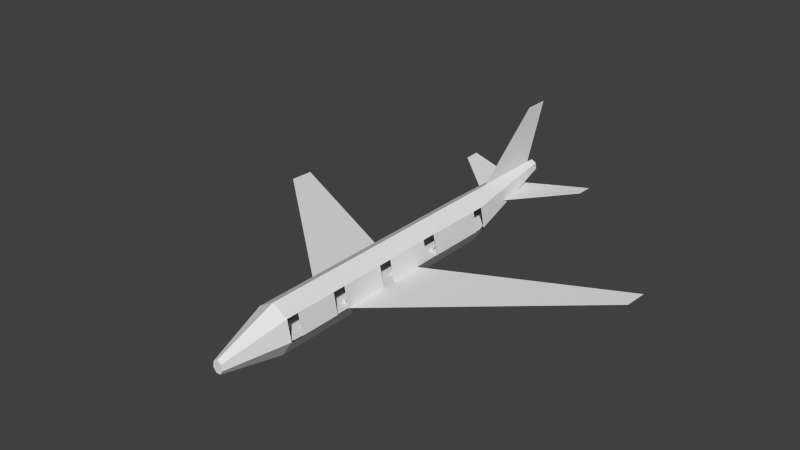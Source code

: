 # Source: simple_boeing_with_seats.blend  (saved by Blender 2.76.0; exported with 4.5.12 LTS)
import bpy
from mathutils import Matrix  # noqa: F401  (used for matrix-valued properties, if any)

bpy.ops.wm.read_factory_settings(use_empty=True)
scene = bpy.context.scene
scene.name = 'Scene'

# ---- collections
col_collection_5 = bpy.data.collections.new('Collection 5'); scene.collection.children.link(col_collection_5)

# ---- world
world_world = bpy.data.worlds.new('World'); scene.world = world_world
world_world.color = (0.05088, 0.05088, 0.05088)
world_world.use_sun_shadow = False
world_world.sun_shadow_jitter_overblur = 0.0
world_world.cycles.sampling_method = 'MANUAL'
world_world.cycles.sample_map_resolution = 256

# ---- meshes
me_plane_160 = bpy.data.meshes.new('Plane.160')
me_plane_160.from_pydata([(-0.3048, -0.3036, -2.806), (0.3048, -0.3036, -2.806), (-0.3048, 0.306, -2.806), (0.3048, 0.306, -2.806), (0.04674, -0.3039, -1.968), (0.3036, -0.3039, -1.968), (0.04674, 0.3057, -1.968), (0.3036, 0.3057, -1.968), (0.04551, -0.3013, -1.967), (0.04551, -0.3009, -2.806), (0.04528, 0.303, -1.967), (0.04528, 0.3033, -2.806), (-0.3048, -1.027, -2.806), (0.3048, -1.027, -2.806), (-0.3048, -0.4172, -2.806), (0.3048, -0.4172, -2.806), (0.04674, -1.027, -1.968), (0.3036, -1.027, -1.968), (0.04674, -0.4176, -1.968), (0.3036, -0.4176, -1.968), (0.04551, -1.024, -1.968), (0.04551, -1.024, -2.807), (0.04528, -0.4203, -1.967), (0.04528, -0.4199, -2.806), (-0.3048, -3.961, -2.808), (0.3048, -3.961, -2.808), (-0.3048, -3.352, -2.808), (0.3048, -3.352, -2.808), (0.04674, -3.962, -1.97), (0.3036, -3.962, -1.97), (0.04674, -3.352, -1.97), (0.3036, -3.352, -1.97), (0.04551, -3.959, -1.97), (0.04551, -3.959, -2.809), (0.04528, -3.355, -1.969), (0.04528, -3.355, -2.808), (-0.3048, -4.685, -2.809), (0.3048, -4.685, -2.809), (-0.3048, -4.075, -2.809), (0.3048, -4.075, -2.809), (0.04674, -4.685, -1.971), (0.3036, -4.685, -1.971), (0.04674, -4.075, -1.971), (0.3036, -4.075, -1.971), (0.04551, -4.682, -1.97), (0.04551, -4.682, -2.809), (0.04528, -4.078, -1.97), (0.04528, -4.078, -2.809), (-0.3048, -0.3025, -5.274), (0.3048, -0.3025, -5.274), (-0.3048, 0.3071, -5.274), (0.3048, 0.3071, -5.274), (0.04674, -0.3029, -4.436), (0.3036, -0.3029, -4.436), (0.04674, 0.3067, -4.436), (0.3036, 0.3067, -4.436), (0.04551, -0.3002, -4.435), (0.04551, -0.2998, -5.274), (0.04528, 0.304, -4.435), (0.04528, 0.3044, -5.274), (-0.3048, -1.026, -5.274), (0.3048, -1.026, -5.274), (-0.3048, -0.4161, -5.274), (0.3048, -0.4161, -5.274), (0.04674, -1.026, -4.436), (0.3036, -1.026, -4.436), (0.04674, -0.4165, -4.436), (0.3036, -0.4165, -4.436), (0.04551, -1.023, -4.436), (0.04551, -1.023, -5.275), (0.04528, -0.4192, -4.435), (0.04528, -0.4188, -5.274), (-0.3048, -3.96, -5.276), (0.3048, -3.96, -5.276), (-0.3048, -3.351, -5.276), (0.3048, -3.351, -5.276), (0.04674, -3.961, -4.438), (0.3036, -3.961, -4.438), (0.04674, -3.351, -4.438), (0.3036, -3.351, -4.438), (0.04551, -3.958, -4.438), (0.04551, -3.958, -5.277), (0.04528, -3.354, -4.437), (0.04528, -3.353, -5.276), (-0.3048, -4.684, -5.277), (0.3048, -4.684, -5.277), (-0.3048, -4.074, -5.277), (0.3048, -4.074, -5.277), (0.04674, -4.684, -4.439), (0.3036, -4.684, -4.439), (0.04674, -4.074, -4.439), (0.3036, -4.074, -4.439), (0.04551, -4.681, -4.438), (0.04551, -4.681, -5.277), (0.04528, -4.077, -4.438), (0.04528, -4.077, -5.277), (-0.3048, -0.3015, -7.515), (0.3048, -0.3015, -7.515), (-0.3048, 0.3081, -7.515), (0.3048, 0.3081, -7.515), (0.04674, -0.3019, -6.677), (0.3036, -0.3019, -6.677), (0.04674, 0.3077, -6.677), (0.3036, 0.3077, -6.677), (0.04551, -0.2992, -6.676), (0.04551, -0.2988, -7.516), (0.04528, 0.305, -6.676), (0.04528, 0.3054, -7.515), (-0.3048, -1.025, -7.516), (0.3048, -1.025, -7.516), (-0.3048, -0.4152, -7.516), (0.3048, -0.4152, -7.516), (0.04674, -1.025, -6.678), (0.3036, -1.025, -6.678), (0.04674, -0.4155, -6.678), (0.3036, -0.4155, -6.678), (0.04551, -1.022, -6.677), (0.04551, -1.022, -7.516), (0.04528, -0.4182, -6.676), (0.04528, -0.4178, -7.516), (-0.3048, -3.959, -7.518), (0.3048, -3.959, -7.518), (-0.3048, -3.35, -7.518), (0.3048, -3.35, -7.518), (0.04674, -3.96, -6.68), (0.3036, -3.96, -6.68), (0.04674, -3.35, -6.68), (0.3036, -3.35, -6.68), (0.04551, -3.957, -6.679), (0.04551, -3.957, -7.518), (0.04528, -3.353, -6.679), (0.04528, -3.352, -7.518), (-0.3048, -4.683, -7.518), (0.3048, -4.683, -7.518), (-0.3048, -4.073, -7.518), (0.3048, -4.073, -7.518), (0.04674, -4.683, -6.68), (0.3036, -4.683, -6.68), (0.04674, -4.073, -6.68), (0.3036, -4.073, -6.68), (0.04551, -4.68, -6.679), (0.04551, -4.68, -7.519), (0.04528, -4.076, -6.679), (0.04528, -4.076, -7.518), (-0.3048, -0.2996, -12.0), (0.3048, -0.2996, -12.0), (-0.3048, 0.31, -12.0), (0.3048, 0.31, -12.0), (0.04674, -0.3, -11.16), (0.3036, -0.3, -11.16), (0.04674, 0.3096, -11.16), (0.3036, 0.3096, -11.16), (0.04551, -0.2973, -11.16), (0.04551, -0.2969, -12.0), (0.04528, 0.307, -11.16), (0.04528, 0.3073, -12.0), (-0.3048, -1.023, -12.0), (0.3048, -1.023, -12.0), (-0.3048, -0.4132, -12.0), (0.3048, -0.4132, -12.0), (0.04674, -1.023, -11.16), (0.3036, -1.023, -11.16), (0.04674, -0.4136, -11.16), (0.3036, -0.4136, -11.16), (0.04551, -1.02, -11.16), (0.04551, -1.02, -12.0), (0.04528, -0.4163, -11.16), (0.04528, -0.4159, -12.0), (-0.3048, -3.957, -12.0), (0.3048, -3.957, -12.0), (-0.3048, -3.348, -12.0), (0.3048, -3.348, -12.0), (0.04674, -3.958, -11.16), (0.3036, -3.958, -11.16), (0.04674, -3.348, -11.16), (0.3036, -3.348, -11.16), (0.04551, -3.955, -11.16), (0.04551, -3.955, -12.0), (0.04528, -3.351, -11.16), (0.04528, -3.351, -12.0), (-0.3048, -4.681, -12.0), (0.3048, -4.681, -12.0), (-0.3048, -4.071, -12.0), (0.3048, -4.071, -12.0), (0.04674, -4.681, -11.16), (0.3036, -4.681, -11.16), (0.04674, -4.071, -11.16), (0.3036, -4.071, -11.16), (0.04551, -4.678, -11.16), (0.04551, -4.678, -12.0), (0.04528, -4.074, -11.16), (0.04528, -4.074, -12.0), (-0.3048, -0.2984, -14.62), (0.3048, -0.2984, -14.62), (-0.3048, 0.3112, -14.62), (0.3048, 0.3112, -14.62), (0.04674, -0.2988, -13.78), (0.3036, -0.2988, -13.78), (0.04674, 0.3108, -13.78), (0.3036, 0.3108, -13.78), (0.04551, -0.2961, -13.78), (0.04551, -0.2958, -14.62), (0.04528, 0.3081, -13.78), (0.04528, 0.3085, -14.62), (-0.3048, -1.022, -14.62), (0.3048, -1.022, -14.62), (-0.3048, -0.4121, -14.62), (0.3048, -0.4121, -14.62), (0.04674, -1.022, -13.78), (0.3036, -1.022, -13.78), (0.04674, -0.4124, -13.78), (0.3036, -0.4124, -13.78), (0.04551, -1.019, -13.78), (0.04551, -1.019, -14.62), (0.04528, -0.4151, -13.78), (0.04528, -0.4148, -14.62), (-0.3048, -3.956, -14.62), (0.3048, -3.956, -14.62), (-0.3048, -3.347, -14.62), (0.3048, -3.347, -14.62), (0.04674, -3.957, -13.78), (0.3036, -3.957, -13.78), (0.04674, -3.347, -13.78), (0.3036, -3.347, -13.78), (0.04551, -3.954, -13.78), (0.04551, -3.954, -14.62), (0.04528, -3.35, -13.78), (0.04528, -3.349, -14.62), (-0.3048, -4.68, -14.62), (0.3048, -4.68, -14.62), (-0.3048, -4.07, -14.62), (0.3048, -4.07, -14.62), (0.04674, -4.68, -13.78), (0.3036, -4.68, -13.78), (0.04674, -4.07, -13.78), (0.3036, -4.07, -13.78), (0.04551, -4.677, -13.78), (0.04551, -4.677, -14.62), (0.04528, -4.073, -13.78), (0.04528, -4.073, -14.62), (-0.3048, -0.2973, -17.34), (0.3048, -0.2973, -17.34), (-0.3048, 0.3123, -17.34), (0.3048, 0.3123, -17.34), (0.04674, -0.2976, -16.5), (0.3036, -0.2976, -16.5), (0.04674, 0.312, -16.5), (0.3036, 0.312, -16.5), (0.04551, -0.2949, -16.5), (0.04551, -0.2946, -17.34), (0.04528, 0.3093, -16.5), (0.04528, 0.3096, -17.34), (-0.3048, -1.02, -17.34), (0.3048, -1.02, -17.34), (-0.3048, -0.4109, -17.34), (0.3048, -0.4109, -17.34), (0.04674, -1.021, -16.5), (0.3036, -1.021, -16.5), (0.04674, -0.4113, -16.5), (0.3036, -0.4113, -16.5), (0.04551, -1.018, -16.5), (0.04551, -1.018, -17.34), (0.04528, -0.4139, -16.5), (0.04528, -0.4136, -17.34), (-0.3048, -3.955, -17.34), (0.3048, -3.955, -17.34), (-0.3048, -3.346, -17.34), (0.3048, -3.346, -17.34), (0.04674, -3.955, -16.5), (0.3036, -3.955, -16.5), (0.04674, -3.346, -16.5), (0.3036, -3.346, -16.5), (0.04551, -3.953, -16.5), (0.04551, -3.952, -17.34), (0.04528, -3.349, -16.5), (0.04528, -3.348, -17.34), (-0.3048, -4.678, -17.34), (0.3048, -4.678, -17.34), (-0.3048, -4.069, -17.34), (0.3048, -4.069, -17.34), (0.04674, -4.679, -16.5), (0.3036, -4.679, -16.5), (0.04674, -4.069, -16.5), (0.3036, -4.069, -16.5), (0.04551, -4.676, -16.5), (0.04551, -4.676, -17.34), (0.04528, -4.072, -16.5), (0.04528, -4.071, -17.34), (-0.3048, -0.2947, -23.18), (0.3048, -0.2947, -23.18), (-0.3048, 0.3149, -23.18), (0.3048, 0.3149, -23.18), (0.04674, -0.2951, -22.34), (0.3036, -0.2951, -22.34), (0.04674, 0.3145, -22.34), (0.3036, 0.3145, -22.34), (0.04551, -0.2924, -22.34), (0.04551, -0.292, -23.18), (0.04528, 0.3118, -22.34), (0.04528, 0.3122, -23.18), (-0.3048, -1.018, -23.18), (0.3048, -1.018, -23.18), (-0.3048, -0.4084, -23.18), (0.3048, -0.4084, -23.18), (0.04674, -1.018, -22.34), (0.3036, -1.018, -22.34), (0.04674, -0.4087, -22.34), (0.3036, -0.4087, -22.34), (0.04551, -1.016, -22.34), (0.04551, -1.015, -23.18), (0.04528, -0.4114, -22.34), (0.04528, -0.411, -23.18), (-0.3048, -3.953, -23.18), (0.3048, -3.953, -23.18), (-0.3048, -3.343, -23.18), (0.3048, -3.343, -23.18), (0.04674, -3.953, -22.34), (0.3036, -3.953, -22.34), (0.04674, -3.343, -22.34), (0.3036, -3.343, -22.34), (0.04551, -3.95, -22.34), (0.04551, -3.95, -23.18), (0.04528, -3.346, -22.34), (0.04528, -3.346, -23.18), (-0.3048, -4.676, -23.18), (0.3048, -4.676, -23.18), (-0.3048, -4.066, -23.18), (0.3048, -4.066, -23.18), (0.04674, -4.676, -22.34), (0.3036, -4.676, -22.34), (0.04674, -4.067, -22.34), (0.3036, -4.067, -22.34), (0.04551, -4.673, -22.34), (0.04551, -4.673, -23.18), (0.04528, -4.069, -22.34), (0.04528, -4.069, -23.18), (-0.3048, -0.2933, -26.43), (0.3048, -0.2933, -26.43), (-0.3048, 0.3163, -26.43), (0.3048, 0.3163, -26.43), (0.04674, -0.2937, -25.59), (0.3036, -0.2937, -25.59), (0.04674, 0.3159, -25.59), (0.3036, 0.3159, -25.59), (0.04551, -0.291, -25.59), (0.04551, -0.2906, -26.43), (0.04528, 0.3132, -25.59), (0.04528, 0.3136, -26.43), (-0.3048, -1.017, -26.43), (0.3048, -1.017, -26.43), (-0.3048, -0.4069, -26.43), (0.3048, -0.4069, -26.43), (0.04674, -1.017, -25.59), (0.3036, -1.017, -25.59), (0.04674, -0.4073, -25.59), (0.3036, -0.4073, -25.59), (0.04551, -1.014, -25.59), (0.04551, -1.014, -26.43), (0.04528, -0.41, -25.59), (0.04528, -0.4096, -26.43), (-0.3048, -3.951, -26.43), (0.3048, -3.951, -26.43), (-0.3048, -3.342, -26.43), (0.3048, -3.342, -26.43), (0.04674, -3.952, -25.59), (0.3036, -3.952, -25.59), (0.04674, -3.342, -25.59), (0.3036, -3.342, -25.59), (0.04551, -3.949, -25.59), (0.04551, -3.948, -26.43), (0.04528, -3.345, -25.59), (0.04528, -3.344, -26.43), (-0.3048, -4.674, -26.43), (0.3048, -4.674, -26.43), (-0.3048, -4.065, -26.43), (0.3048, -4.065, -26.43), (0.04674, -4.675, -25.59), (0.3036, -4.675, -25.59), (0.04674, -4.065, -25.59), (0.3036, -4.065, -25.59), (0.04551, -4.672, -25.59), (0.04551, -4.672, -26.43), (0.04528, -4.068, -25.59), (0.04528, -4.067, -26.43), (-0.3048, -0.2921, -29.26), (0.3048, -0.2921, -29.26), (-0.3048, 0.3175, -29.26), (0.3048, 0.3175, -29.26), (0.04674, -0.2924, -28.42), (0.3036, -0.2924, -28.42), (0.04674, 0.3172, -28.42), (0.3036, 0.3172, -28.42), (0.04551, -0.2898, -28.42), (0.04551, -0.2894, -29.26), (0.04528, 0.3145, -28.42), (0.04528, 0.3148, -29.26), (-0.3048, -1.015, -29.26), (0.3048, -1.015, -29.26), (-0.3048, -0.4057, -29.26), (0.3048, -0.4057, -29.26), (0.04674, -1.016, -28.42), (0.3036, -1.016, -28.42), (0.04674, -0.4061, -28.42), (0.3036, -0.4061, -28.42), (0.04551, -1.013, -28.42), (0.04551, -1.013, -29.26), (0.04528, -0.4088, -28.42), (0.04528, -0.4084, -29.26), (-0.3048, -3.95, -29.26), (0.3048, -3.95, -29.26), (-0.3048, -3.34, -29.26), (0.3048, -3.34, -29.26), (0.04674, -3.95, -28.42), (0.3036, -3.95, -28.42), (0.04674, -3.341, -28.42), (0.3036, -3.341, -28.42), (0.04551, -3.948, -28.42), (0.04551, -3.947, -29.26), (0.04528, -3.343, -28.42), (0.04528, -3.343, -29.26), (-0.3048, -4.673, -29.26), (0.3048, -4.673, -29.26), (-0.3048, -4.064, -29.26), (0.3048, -4.064, -29.26), (0.04674, -4.674, -28.42), (0.3036, -4.674, -28.42), (0.04674, -4.064, -28.42), (0.3036, -4.064, -28.42), (0.04551, -4.671, -28.42), (0.04551, -4.67, -29.26), (0.04528, -4.067, -28.42), (0.04528, -4.066, -29.26), (-0.3048, -0.2903, -33.39), (0.3048, -0.2903, -33.39), (-0.3048, 0.3193, -33.39), (0.3048, 0.3193, -33.39), (0.04674, -0.2907, -32.55), (0.3036, -0.2907, -32.55), (0.04674, 0.3189, -32.55), (0.3036, 0.3189, -32.55), (0.04551, -0.288, -32.55), (0.04551, -0.2876, -33.39), (0.04528, 0.3163, -32.55), (0.04528, 0.3166, -33.39), (-0.3048, -1.014, -33.39), (0.3048, -1.014, -33.39), (-0.3048, -0.4039, -33.39), (0.3048, -0.4039, -33.39), (0.04674, -1.014, -32.55), (0.3036, -1.014, -32.55), (0.04674, -0.4043, -32.55), (0.3036, -0.4043, -32.55), (0.04551, -1.011, -32.55), (0.04551, -1.011, -33.39), (0.04528, -0.407, -32.55), (0.04528, -0.4066, -33.39), (-0.3048, -3.948, -33.39), (0.3048, -3.948, -33.39), (-0.3048, -3.339, -33.39), (0.3048, -3.339, -33.39), (0.04674, -3.949, -32.55), (0.3036, -3.949, -32.55), (0.04674, -3.339, -32.55), (0.3036, -3.339, -32.55), (0.04551, -3.946, -32.55), (0.04551, -3.945, -33.39), (0.04528, -3.342, -32.55), (0.04528, -3.341, -33.39), (-0.3048, -4.671, -33.39), (0.3048, -4.671, -33.39), (-0.3048, -4.062, -33.39), (0.3048, -4.062, -33.39), (0.04674, -4.672, -32.56), (0.3036, -4.672, -32.56), (0.04674, -4.062, -32.56), (0.3036, -4.062, -32.56), (0.04551, -4.669, -32.55), (0.04551, -4.669, -33.39), (0.04528, -4.065, -32.55), (0.04528, -4.064, -33.39), (-0.3048, -0.2891, -36.13), (0.3048, -0.2891, -36.13), (-0.3048, 0.3205, -36.13), (0.3048, 0.3205, -36.13), (0.04674, -0.2895, -35.29), (0.3036, -0.2895, -35.29), (0.04674, 0.3201, -35.29), (0.3036, 0.3201, -35.29), (0.04551, -0.2868, -35.29), (0.04551, -0.2864, -36.13), (0.04528, 0.3174, -35.29), (0.04528, 0.3178, -36.13), (-0.3048, -1.012, -36.13), (0.3048, -1.012, -36.13), (-0.3048, -0.4027, -36.13), (0.3048, -0.4027, -36.13), (0.04674, -1.013, -35.29), (0.3036, -1.013, -35.29), (0.04674, -0.4031, -35.29), (0.3036, -0.4031, -35.29), (0.04551, -1.01, -35.29), (0.04551, -1.01, -36.13), (0.04528, -0.4058, -35.29), (0.04528, -0.4054, -36.13), (-0.3048, -3.947, -36.13), (0.3048, -3.947, -36.13), (-0.3048, -3.337, -36.13), (0.3048, -3.337, -36.13), (0.04674, -3.947, -35.3), (0.3036, -3.947, -35.3), (0.04674, -3.338, -35.3), (0.3036, -3.338, -35.3), (0.04551, -3.945, -35.3), (0.04551, -3.944, -36.14), (0.04528, -3.34, -35.3), (0.04528, -3.34, -36.13), (-0.3048, -4.67, -36.14), (0.3048, -4.67, -36.14), (-0.3048, -4.061, -36.14), (0.3048, -4.061, -36.14), (0.04674, -4.671, -35.3), (0.3036, -4.671, -35.3), (0.04674, -4.061, -35.3), (0.3036, -4.061, -35.3), (0.04551, -4.668, -35.3), (0.04551, -4.667, -36.14), (0.04528, -4.064, -35.3), (0.04528, -4.063, -36.14), (-0.3048, -0.2878, -39.0), (0.3048, -0.2878, -39.0), (-0.3048, 0.3218, -39.0), (0.3048, 0.3218, -39.0), (0.04674, -0.2882, -38.17), (0.3036, -0.2882, -38.17), (0.04674, 0.3214, -38.17), (0.3036, 0.3214, -38.17), (0.04551, -0.2855, -38.17), (0.04551, -0.2852, -39.0), (0.04528, 0.3187, -38.17), (0.04528, 0.3191, -39.0), (-0.3048, -1.011, -39.0), (0.3048, -1.011, -39.0), (-0.3048, -0.4015, -39.0), (0.3048, -0.4015, -39.0), (0.04674, -1.011, -38.17), (0.3036, -1.011, -38.17), (0.04674, -0.4018, -38.17), (0.3036, -0.4018, -38.17), (0.04551, -1.009, -38.17), (0.04551, -1.008, -39.01), (0.04528, -0.4045, -38.17), (0.04528, -0.4042, -39.0), (-0.3048, -3.946, -39.01), (0.3048, -3.946, -39.01), (-0.3048, -3.336, -39.01), (0.3048, -3.336, -39.01), (0.04674, -3.946, -38.17), (0.3036, -3.946, -38.17), (0.04674, -3.336, -38.17), (0.3036, -3.336, -38.17), (0.04551, -3.943, -38.17), (0.04551, -3.943, -39.01), (0.04528, -3.339, -38.17), (0.04528, -3.339, -39.01), (-0.3048, -4.669, -39.01), (0.3048, -4.669, -39.01), (-0.3048, -4.059, -39.01), (0.3048, -4.059, -39.01), (0.04674, -4.669, -38.17), (0.3036, -4.669, -38.17), (0.04674, -4.06, -38.17), (0.3036, -4.06, -38.17), (0.04551, -4.667, -38.17), (0.04551, -4.666, -39.01), (0.04528, -4.062, -38.17), (0.04528, -4.062, -39.01), (-0.3048, -0.2866, -41.96), (0.3048, -0.2866, -41.96), (-0.3048, 0.323, -41.96), (0.3048, 0.323, -41.96), (0.04674, -0.2869, -41.13), (0.3036, -0.2869, -41.13), (0.04674, 0.3227, -41.13), (0.3036, 0.3227, -41.13), (0.04551, -0.2842, -41.12), (0.04551, -0.2839, -41.96), (0.04528, 0.32, -41.12), (0.04528, 0.3203, -41.96), (-0.3048, -1.01, -41.96), (0.3048, -1.01, -41.96), (-0.3048, -0.4002, -41.96), (0.3048, -0.4002, -41.96), (0.04674, -1.01, -41.13), (0.3036, -1.01, -41.13), (0.04674, -0.4006, -41.13), (0.3036, -0.4006, -41.13), (0.04551, -1.007, -41.13), (0.04551, -1.007, -41.96), (0.04528, -0.4032, -41.12), (0.04528, -0.4029, -41.96), (-0.3048, -3.944, -41.97), (0.3048, -3.944, -41.97), (-0.3048, -3.335, -41.97), (0.3048, -3.335, -41.97), (0.04674, -3.945, -41.13), (0.3036, -3.945, -41.13), (0.04674, -3.335, -41.13), (0.3036, -3.335, -41.13), (0.04551, -3.942, -41.13), (0.04551, -3.942, -41.97), (0.04528, -3.338, -41.13), (0.04528, -3.338, -41.97), (-0.3048, -4.668, -41.97), (0.3048, -4.668, -41.97), (-0.3048, -4.058, -41.97), (0.3048, -4.058, -41.97), (0.04674, -4.668, -41.13), (0.3036, -4.668, -41.13), (0.04674, -4.058, -41.13), (0.3036, -4.058, -41.13), (0.04551, -4.665, -41.13), (0.04551, -4.665, -41.97), (0.04528, -4.061, -41.13), (0.04528, -4.061, -41.97)], [], [(1, 3, 2), (5, 7, 6), (8, 9, 11), (0, 1, 2), (4, 5, 6), (10, 8, 11), (13, 15, 14), (17, 19, 18), (20, 21, 23), (12, 13, 14), (16, 17, 18), (22, 20, 23), (25, 27, 26), (29, 31, 30), (32, 33, 35), (24, 25, 26), (28, 29, 30), (34, 32, 35), (37, 39, 38), (41, 43, 42), (44, 45, 47), (36, 37, 38), (40, 41, 42), (46, 44, 47), (49, 51, 50), (53, 55, 54), (56, 57, 59), (48, 49, 50), (52, 53, 54), (58, 56, 59), (61, 63, 62), (65, 67, 66), (68, 69, 71), (60, 61, 62), (64, 65, 66), (70, 68, 71), (73, 75, 74), (77, 79, 78), (80, 81, 83), (72, 73, 74), (76, 77, 78), (82, 80, 83), (85, 87, 86), (89, 91, 90), (92, 93, 95), (84, 85, 86), (88, 89, 90), (94, 92, 95), (97, 99, 98), (101, 103, 102), (104, 105, 107), (96, 97, 98), (100, 101, 102), (106, 104, 107), (109, 111, 110), (113, 115, 114), (116, 117, 119), (108, 109, 110), (112, 113, 114), (118, 116, 119), (121, 123, 122), (125, 127, 126), (128, 129, 131), (120, 121, 122), (124, 125, 126), (130, 128, 131), (133, 135, 134), (137, 139, 138), (140, 141, 143), (132, 133, 134), (136, 137, 138), (142, 140, 143), (145, 147, 146), (149, 151, 150), (152, 153, 155), (144, 145, 146), (148, 149, 150), (154, 152, 155), (157, 159, 158), (161, 163, 162), (164, 165, 167), (156, 157, 158), (160, 161, 162), (166, 164, 167), (169, 171, 170), (173, 175, 174), (176, 177, 179), (168, 169, 170), (172, 173, 174), (178, 176, 179), (181, 183, 182), (185, 187, 186), (188, 189, 191), (180, 181, 182), (184, 185, 186), (190, 188, 191), (193, 195, 194), (197, 199, 198), (200, 201, 203), (192, 193, 194), (196, 197, 198), (202, 200, 203), (205, 207, 206), (209, 211, 210), (212, 213, 215), (204, 205, 206), (208, 209, 210), (214, 212, 215), (217, 219, 218), (221, 223, 222), (224, 225, 227), (216, 217, 218), (220, 221, 222), (226, 224, 227), (229, 231, 230), (233, 235, 234), (236, 237, 239), (228, 229, 230), (232, 233, 234), (238, 236, 239), (241, 243, 242), (245, 247, 246), (248, 249, 251), (240, 241, 242), (244, 245, 246), (250, 248, 251), (253, 255, 254), (257, 259, 258), (260, 261, 263), (252, 253, 254), (256, 257, 258), (262, 260, 263), (265, 267, 266), (269, 271, 270), (272, 273, 275), (264, 265, 266), (268, 269, 270), (274, 272, 275), (277, 279, 278), (281, 283, 282), (284, 285, 287), (276, 277, 278), (280, 281, 282), (286, 284, 287), (289, 291, 290), (293, 295, 294), (296, 297, 299), (288, 289, 290), (292, 293, 294), (298, 296, 299), (301, 303, 302), (305, 307, 306), (308, 309, 311), (300, 301, 302), (304, 305, 306), (310, 308, 311), (313, 315, 314), (317, 319, 318), (320, 321, 323), (312, 313, 314), (316, 317, 318), (322, 320, 323), (325, 327, 326), (329, 331, 330), (332, 333, 335), (324, 325, 326), (328, 329, 330), (334, 332, 335), (337, 339, 338), (341, 343, 342), (344, 345, 347), (336, 337, 338), (340, 341, 342), (346, 344, 347), (349, 351, 350), (353, 355, 354), (356, 357, 359), (348, 349, 350), (352, 353, 354), (358, 356, 359), (361, 363, 362), (365, 367, 366), (368, 369, 371), (360, 361, 362), (364, 365, 366), (370, 368, 371), (373, 375, 374), (377, 379, 378), (380, 381, 383), (372, 373, 374), (376, 377, 378), (382, 380, 383), (385, 387, 386), (389, 391, 390), (392, 393, 395), (384, 385, 386), (388, 389, 390), (394, 392, 395), (397, 399, 398), (401, 403, 402), (404, 405, 407), (396, 397, 398), (400, 401, 402), (406, 404, 407), (409, 411, 410), (413, 415, 414), (416, 417, 419), (408, 409, 410), (412, 413, 414), (418, 416, 419), (421, 423, 422), (425, 427, 426), (428, 429, 431), (420, 421, 422), (424, 425, 426), (430, 428, 431), (433, 435, 434), (437, 439, 438), (440, 441, 443), (432, 433, 434), (436, 437, 438), (442, 440, 443), (445, 447, 446), (449, 451, 450), (452, 453, 455), (444, 445, 446), (448, 449, 450), (454, 452, 455), (457, 459, 458), (461, 463, 462), (464, 465, 467), (456, 457, 458), (460, 461, 462), (466, 464, 467), (469, 471, 470), (473, 475, 474), (476, 477, 479), (468, 469, 470), (472, 473, 474), (478, 476, 479), (481, 483, 482), (485, 487, 486), (488, 489, 491), (480, 481, 482), (484, 485, 486), (490, 488, 491), (493, 495, 494), (497, 499, 498), (500, 501, 503), (492, 493, 494), (496, 497, 498), (502, 500, 503), (505, 507, 506), (509, 511, 510), (512, 513, 515), (504, 505, 506), (508, 509, 510), (514, 512, 515), (517, 519, 518), (521, 523, 522), (524, 525, 527), (516, 517, 518), (520, 521, 522), (526, 524, 527), (529, 531, 530), (533, 535, 534), (536, 537, 539), (528, 529, 530), (532, 533, 534), (538, 536, 539), (541, 543, 542), (545, 547, 546), (548, 549, 551), (540, 541, 542), (544, 545, 546), (550, 548, 551), (553, 555, 554), (557, 559, 558), (560, 561, 563), (552, 553, 554), (556, 557, 558), (562, 560, 563), (565, 567, 566), (569, 571, 570), (572, 573, 575), (564, 565, 566), (568, 569, 570), (574, 572, 575), (577, 579, 578), (581, 583, 582), (584, 585, 587), (576, 577, 578), (580, 581, 582), (586, 584, 587), (589, 591, 590), (593, 595, 594), (596, 597, 599), (588, 589, 590), (592, 593, 594), (598, 596, 599), (601, 603, 602), (605, 607, 606), (608, 609, 611), (600, 601, 602), (604, 605, 606), (610, 608, 611), (613, 615, 614), (617, 619, 618), (620, 621, 623), (612, 613, 614), (616, 617, 618), (622, 620, 623)])
me_plane_160.use_remesh_preserve_volume = False
me_plane_160.use_remesh_preserve_attributes = False
me_plane_160.use_mirror_vertex_groups = False
me_plane_160.update()
me_cylinder_003 = bpy.data.meshes.new('Cylinder.003')
me_cylinder_003.from_pydata([(-4.853e-08, 0.04635, -1.0), (3.636e-08, 0.9919, 0.9859), (0.2133, -0.05637, -1.0), (0.2335, 0.8794, 0.9859), (0.266, -0.2872, -1.0), (0.2912, 0.6267, 0.9859), (0.1184, -0.4722, -1.0), (0.1296, 0.4241, 0.9859), (-0.1184, -0.4722, -1.0), (-0.1296, 0.4241, 0.9859), (-0.266, -0.2872, -1.0), (-0.2912, 0.6267, 0.9859), (-0.2133, -0.05637, -1.0), (-0.2335, 0.8794, 0.9859), (0.0, 1.0, -0.7181), (0.0, 1.0, 0.07701), (0.0, 1.0, 0.4819), (0.7818, 0.6235, 0.4819), (0.7641, 0.632, 0.08194), (0.7818, 0.6235, -0.7181), (0.9749, -0.2225, 0.4819), (0.9705, -0.2033, 0.08194), (0.9749, -0.2225, -0.7181), (0.4339, -0.901, 0.4819), (0.4462, -0.8855, 0.08194), (0.4339, -0.901, -0.7181), (-0.4339, -0.901, 0.4819), (-0.4462, -0.8855, 0.08194), (-0.4339, -0.901, -0.7181), (-0.9749, -0.2225, 0.4819), (-0.9705, -0.2033, 0.08194), (-0.9749, -0.2225, -0.7181), (-0.7818, 0.6235, 0.4819), (-0.7641, 0.632, 0.08194), (-0.7818, 0.6235, -0.7181), (0.04438, -0.07916, -1.022), (-0.09621, -0.07916, -1.022), (0.0, 1.0, -0.6612), (0.7818, 0.6235, -0.6612), (0.9749, -0.2225, -0.6612), (0.4339, -0.901, -0.6612), (-0.4339, -0.901, -0.6612), (-0.9749, -0.2225, -0.6612), (-0.7818, 0.6235, -0.6612), (0.0, 1.0, -0.4677), (0.7818, 0.6235, -0.4677), (0.9749, -0.2225, -0.4677), (0.4339, -0.901, -0.4677), (-0.4339, -0.901, -0.4677), (-0.9749, -0.2225, -0.4677), (-0.7818, 0.6235, -0.4677), (0.0, 1.0, -0.4079), (0.7818, 0.6235, -0.4079), (0.9749, -0.2225, -0.4079), (0.4339, -0.901, -0.4079), (-0.4339, -0.901, -0.4079), (-0.9749, -0.2225, -0.4079), (-0.7818, 0.6235, -0.4079), (0.0, 1.0, -0.1966), (0.0, 1.0, -0.1347), (0.7818, 0.6235, -0.1347), (0.7818, 0.6235, -0.1966), (0.9749, -0.2225, -0.1347), (0.9749, -0.2225, -0.1966), (0.4339, -0.901, -0.1347), (0.4339, -0.901, -0.1966), (-0.4339, -0.901, -0.1347), (-0.4339, -0.901, -0.1966), (-0.9749, -0.2225, -0.1347), (-0.9749, -0.2225, -0.1966), (-0.7818, 0.6235, -0.1347), (-0.7818, 0.6235, -0.1966), (0.0, 1.0, 0.1436), (0.767, 0.6306, 0.1477), (0.9713, -0.2065, 0.1477), (0.4442, -0.8881, 0.1477), (-0.4442, -0.8881, 0.1477), (-0.9713, -0.2065, 0.1477), (-0.767, 0.6306, 0.1477), (0.0, 1.0, 0.4276), (0.7794, 0.6246, 0.4282), (0.9743, -0.2199, 0.4282), (0.4355, -0.8989, 0.4282), (-0.4355, -0.8989, 0.4282), (-0.9743, -0.2199, 0.4282), (-0.7794, 0.6246, 0.4282), (1.818e-08, 0.996, 0.7339), (2.727e-08, 0.9939, 0.8599), (9.09e-09, 0.998, 0.6079), (7.538e-05, 0.9709, 0.9447), (7.549e-05, 3.439, 1.056), (7.62e-05, 0.9857, 0.6138), (7.632e-05, 3.441, 0.9391), (3.473, 0.5156, 0.9803), (-0.1675, 0.2358, 0.8994), (0.4939, 0.2735, 0.6601), (-3.464, 0.5227, 0.9043), (-0.5071, 0.2562, 0.6601), (3.454, 0.514, 0.9043), (-3.483, 0.5244, 0.9803), (0.1565, 0.2359, 0.8994)], [], [(86, 3, 88), (17, 3, 5), (20, 5, 7), (7, 9, 26), (9, 11, 29), (1, 11, 7), (13, 86, 88), (11, 13, 32), (4, 6, 10), (31, 34, 12), (58, 51, 57), (34, 14, 0), (69, 56, 55), (85, 32, 16), (28, 31, 10), (67, 55, 54), (83, 26, 29), (25, 28, 8), (65, 54, 53), (23, 26, 83), (4, 22, 25), (63, 53, 52), (20, 23, 82), (2, 19, 22), (59, 15, 18), (0, 14, 19), (16, 17, 80), (37, 38, 19), (39, 40, 25), (40, 41, 28), (41, 42, 31), (43, 37, 14), (44, 45, 38), (45, 46, 39), (46, 47, 40), (47, 48, 41), (48, 49, 42), (50, 44, 37), (49, 50, 43), (51, 52, 45), (53, 54, 47), (54, 55, 48), (55, 56, 49), (57, 51, 44), (71, 57, 56), (30, 33, 70), (58, 61, 52), (59, 60, 61), (21, 62, 60), (24, 64, 62), (64, 65, 63), (24, 27, 66), (66, 67, 65), (27, 30, 68), (68, 69, 67), (33, 15, 59), (59, 58, 71), (72, 73, 18), (74, 75, 24), (75, 76, 27), (27, 76, 77), (33, 78, 72), (79, 80, 73), (80, 81, 74), (81, 82, 75), (75, 82, 83), (76, 83, 84), (78, 85, 79), (77, 84, 85), (89, 90, 92), (93, 98, 95), (99, 96, 97), (17, 16, 88), (86, 87, 3), (17, 88, 3), (1, 3, 87), (20, 17, 5), (23, 20, 7), (23, 7, 26), (26, 9, 29), (5, 3, 1), (1, 13, 11), (11, 9, 7), (7, 5, 1), (16, 32, 88), (13, 1, 87), (87, 86, 13), (88, 32, 13), (29, 11, 32), (12, 0, 2), (2, 4, 10), (6, 8, 10), (10, 12, 2), (10, 31, 12), (71, 58, 57), (12, 34, 0), (67, 69, 55), (79, 85, 16), (8, 28, 10), (65, 67, 54), (84, 83, 29), (6, 25, 8), (63, 65, 53), (82, 23, 83), (6, 4, 25), (61, 63, 52), (81, 20, 82), (4, 2, 22), (60, 59, 18), (2, 0, 19), (79, 16, 80), (14, 37, 19), (22, 39, 25), (25, 40, 28), (28, 41, 31), (34, 43, 14), (37, 44, 38), (38, 45, 39), (39, 46, 40), (40, 47, 41), (41, 48, 42), (43, 50, 37), (42, 49, 43), (44, 51, 45), (46, 53, 47), (47, 54, 48), (48, 55, 49), (50, 57, 44), (69, 71, 56), (68, 30, 70), (51, 58, 52), (58, 59, 61), (18, 21, 60), (21, 24, 62), (62, 64, 63), (64, 24, 66), (64, 66, 65), (66, 27, 68), (66, 68, 67), (70, 33, 59), (70, 59, 71), (15, 72, 18), (21, 74, 24), (24, 75, 27), (30, 27, 77), (15, 33, 72), (72, 79, 73), (73, 80, 74), (74, 81, 75), (76, 75, 83), (77, 76, 84), (72, 78, 79), (78, 77, 85), (91, 89, 92), (100, 93, 95), (94, 99, 97)])
me_cylinder_003.use_remesh_preserve_volume = False
me_cylinder_003.use_remesh_preserve_attributes = False
me_cylinder_003.use_mirror_vertex_groups = False
me_cylinder_003.update()
me_plane_002 = bpy.data.meshes.new('Plane.002')
me_plane_002.from_pydata([(-0.2422, -0.3048, 0.0), (0.2422, -0.3048, 0.0), (-0.08934, 0.2325, 0.0002784), (0.08934, 0.2325, 0.0002784), (-0.3048, 0.149, 0.0), (-0.3048, -0.0149, 0.0), (-0.3048, -0.1733, 0.0), (-0.3048, -0.2815, 0.0), (0.3048, -0.2815, 0.0), (0.3048, -0.1733, 0.0), (0.3048, -0.0149, 0.0), (0.3048, 0.149, 0.0), (-0.3048, -0.0149, 0.0), (-3.265, 0.09439, 0.0), (-3.239, 0.1361, 0.0), (3.214, 0.09439, 0.0), (3.239, 0.1361, 0.0)], [], [(11, 3, 2), (1, 8, 7), (7, 8, 9), (10, 11, 4), (10, 5, 6), (4, 11, 2), (0, 1, 7), (6, 7, 9), (5, 10, 4), (6, 9, 10), (15, 16, 10), (5, 14, 6), (9, 15, 10), (14, 13, 6)])
me_plane_002.use_remesh_preserve_volume = False
me_plane_002.use_remesh_preserve_attributes = False
me_plane_002.use_mirror_vertex_groups = False
me_plane_002.update()

# ---- objects
ob_plane = bpy.data.objects.new('Plane', me_plane_160)
ob_cylinder_001 = bpy.data.objects.new('Cylinder.001', me_cylinder_003)
ob_floor = bpy.data.objects.new('floor', me_plane_002)

# ---- transforms, parenting, visibility, modifiers, constraints
ob_plane.location = (2.742, -26.05, 0.2164)
ob_plane.rotation_euler = (-4.713, 1.571, 0.0)
ob_plane.scale = (2.433, 1.249, 1.0)
ob_plane.lineart.crease_threshold = 0.0
_vg = ob_plane.vertex_groups.new(name='Group')
ob_cylinder_001.location = (-0.02018, 0.09062, 0.4438)
ob_cylinder_001.rotation_euler = (-1.571, 3.142, -2.805e-09)
ob_cylinder_001.scale = (3.567, 4.336, 38.86)
ob_cylinder_001.lineart.crease_threshold = 0.0
ob_floor.location = (-0.02099, 2.384, -0.5245)
ob_floor.scale = (10.98, 104.1, 59.22)
ob_floor.lineart.crease_threshold = 0.0

# ---- collection membership
col_collection_5.objects.link(ob_plane)
col_collection_5.objects.link(ob_cylinder_001)
col_collection_5.objects.link(ob_floor)

# ---- scene / render settings (as saved in the file)
scene.frame_start = 1; scene.frame_end = 250; scene.frame_set(1)
scene.render.engine = 'BLENDER_EEVEE_NEXT'
scene.render.resolution_percentage = 50
scene.render.dither_intensity = 0.0
scene.cycles.use_denoising = False
scene.cycles.samples = 10
scene.cycles.sampling_pattern = 'TABULATED_SOBOL'
scene.cycles.light_sampling_threshold = 0.0
scene.cycles.use_adaptive_sampling = False
scene.cycles.use_light_tree = False
scene.cycles.blur_glossy = 0.0
scene.cycles.pixel_filter_type = 'GAUSSIAN'
scene.cycles.sample_clamp_indirect = 0.0
scene.view_settings.view_transform = 'Standard'
bpy.context.view_layer.update()

# ---- added for rendering (the .blend has no active camera and no usable light): camera, sun
cam_auto = bpy.data.cameras.new('AutoCamera')
cam_auto.lens = 50.0
cam_auto.sensor_width = 36.0
cam_auto.clip_end = 1777.37
ob_auto_camera = bpy.data.objects.new('AutoCamera', cam_auto)
scene.collection.objects.link(ob_auto_camera)
ob_auto_camera.location = (101.114, -120.777, 86.9705)
ob_auto_camera.rotation_euler = (1.09748, -7.21219e-08, 0.694738)
scene.camera = ob_auto_camera
light_auto_sun = bpy.data.lights.new('AutoSun', 'SUN')
light_auto_sun.energy = 3.0
light_auto_sun.angle = 0.0523599
ob_auto_sun = bpy.data.objects.new('AutoSun', light_auto_sun)
scene.collection.objects.link(ob_auto_sun)
ob_auto_sun.rotation_euler = (0.872665, 0.174533, 0.523599)
bpy.context.view_layer.update()
